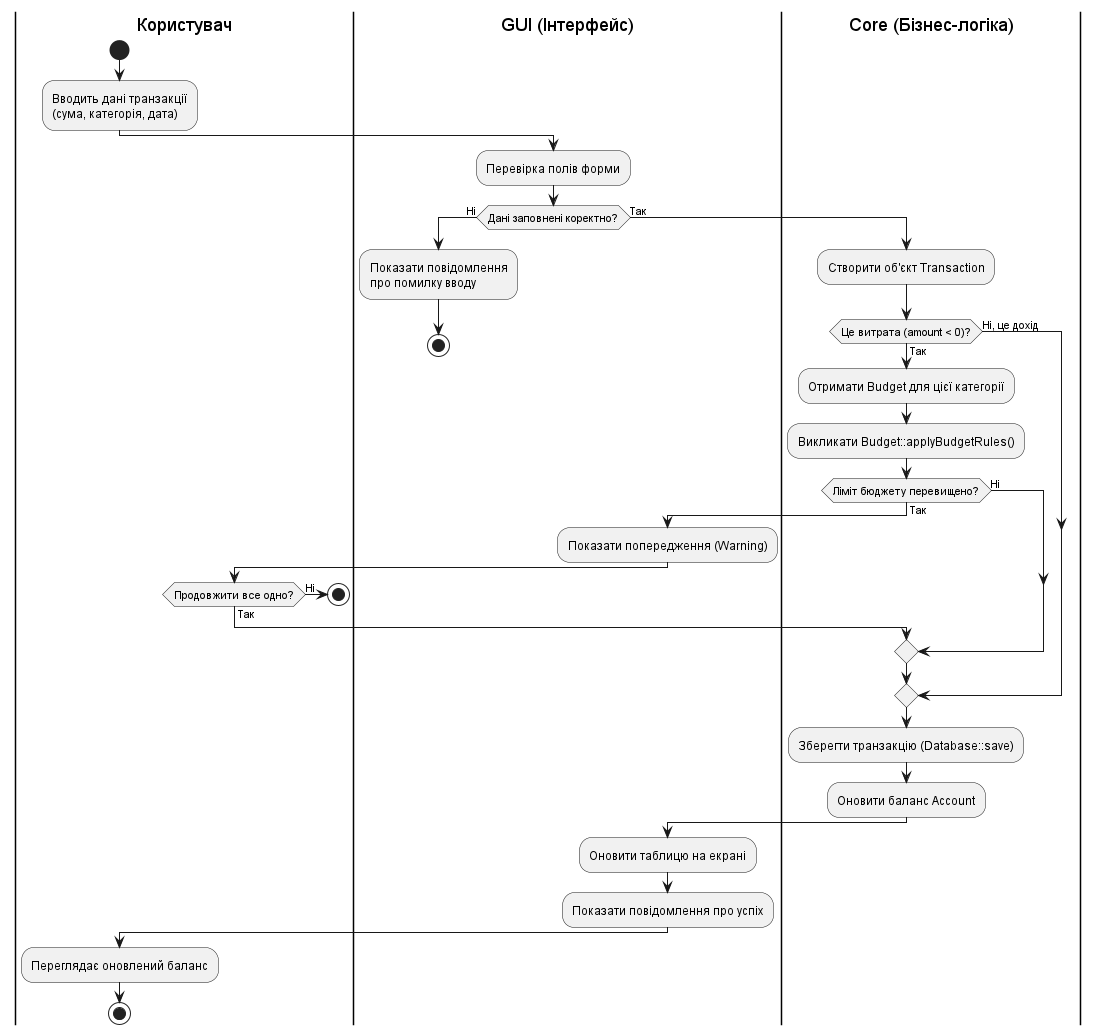

The diagram above was rendered by PlantUML. Its source (embedded in the PNG):
@startuml
skinparam conditionStyle inside

|Користувач|
start
:Вводить дані транзакції\n(сума, категорія, дата);

|GUI (Інтерфейс)|
:Перевірка полів форми;
if (Дані заповнені коректно?) then (Ні)
  :Показати повідомлення\nпро помилку вводу;
  stop
else (Так)
  |Core (Бізнес-логіка)|
  :Створити об'єкт Transaction;
  
  if (Це витрата (amount < 0)?) then (Так)
    :Отримати Budget для цієї категорії;
    :Викликати Budget::applyBudgetRules();
    
    if (Ліміт бюджету перевищено?) then (Так)
      |GUI (Інтерфейс)|
      :Показати попередження (Warning);
      |Користувач|
      if (Продовжити все одно?) then (Ні)
        stop
      else (Так)
      endif
    else (Ні)
    endif
  else (Ні, це дохід)
  endif

  |Core (Бізнес-логіка)|
  :Зберегти транзакцію (Database::save);
  :Оновити баланс Account;
  
  |GUI (Інтерфейс)|
  :Оновити таблицю на екрані;
  :Показати повідомлення про успіх;
endif

|Користувач|
:Переглядає оновлений баланс;
stop
@enduml